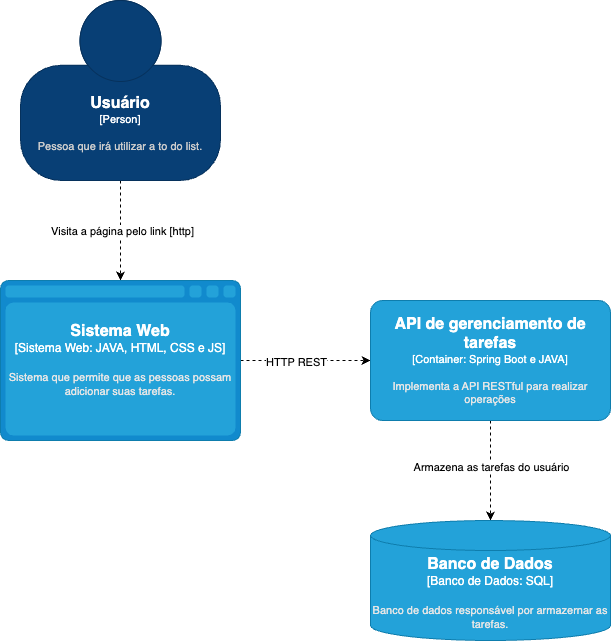

The diagram above was exported from draw.io. Its source (the exported page's mxGraphModel, read from the mxfile embedded in the PNG):
<mxGraphModel dx="624" dy="1087" grid="1" gridSize="10" guides="1" tooltips="1" connect="1" arrows="1" fold="1" page="1" pageScale="1" pageWidth="827" pageHeight="1169" math="0" shadow="0">
  <root>
    <mxCell id="0" />
    <mxCell id="1" parent="0" />
    <mxCell id="k9rLJ6KOhokzgNeZgA8g-2" style="rounded=0;orthogonalLoop=1;jettySize=auto;html=1;exitX=0.5;exitY=1;exitDx=0;exitDy=0;exitPerimeter=0;dashed=1;" parent="1" source="0EG-UirGHJW9NUO9ySqs-1" edge="1">
      <mxGeometry relative="1" as="geometry">
        <mxPoint x="260" y="360" as="targetPoint" />
      </mxGeometry>
    </mxCell>
    <mxCell id="k9rLJ6KOhokzgNeZgA8g-3" value="Visita a página pelo link [http]" style="edgeLabel;html=1;align=center;verticalAlign=middle;resizable=0;points=[];" parent="k9rLJ6KOhokzgNeZgA8g-2" connectable="0" vertex="1">
      <mxGeometry y="1" relative="1" as="geometry">
        <mxPoint as="offset" />
      </mxGeometry>
    </mxCell>
    <object placeholders="1" c4Name="Usuário" c4Type="Person" c4Description="Pessoa que irá utilizar a to do list." label="&lt;font style=&quot;font-size: 16px&quot;&gt;&lt;b&gt;%c4Name%&lt;/b&gt;&lt;/font&gt;&lt;div&gt;[%c4Type%]&lt;/div&gt;&lt;br&gt;&lt;div&gt;&lt;font style=&quot;font-size: 11px&quot;&gt;&lt;font color=&quot;#cccccc&quot;&gt;%c4Description%&lt;/font&gt;&lt;/div&gt;" id="0EG-UirGHJW9NUO9ySqs-1">
      <mxCell style="html=1;fontSize=11;dashed=0;whiteSpace=wrap;fillColor=#083F75;strokeColor=#06315C;fontColor=#ffffff;shape=mxgraph.c4.person2;align=center;metaEdit=1;points=[[0.5,0,0],[1,0.5,0],[1,0.75,0],[0.75,1,0],[0.5,1,0],[0.25,1,0],[0,0.75,0],[0,0.5,0]];resizable=0;" parent="1" vertex="1">
        <mxGeometry x="160" y="80" width="200" height="180" as="geometry" />
      </mxCell>
    </object>
    <mxCell id="YZqTKz16IUYoqBs9Yo0L-6" style="edgeStyle=orthogonalEdgeStyle;rounded=0;orthogonalLoop=1;jettySize=auto;html=1;exitX=1;exitY=0.5;exitDx=0;exitDy=0;exitPerimeter=0;dashed=1;" parent="1" source="YZqTKz16IUYoqBs9Yo0L-1" target="YZqTKz16IUYoqBs9Yo0L-4" edge="1">
      <mxGeometry relative="1" as="geometry" />
    </mxCell>
    <mxCell id="YZqTKz16IUYoqBs9Yo0L-9" value="HTTP REST" style="edgeLabel;html=1;align=center;verticalAlign=middle;resizable=0;points=[];" parent="YZqTKz16IUYoqBs9Yo0L-6" connectable="0" vertex="1">
      <mxGeometry x="-0.1538" y="-1" relative="1" as="geometry">
        <mxPoint as="offset" />
      </mxGeometry>
    </mxCell>
    <object placeholders="1" c4Name="Container name" c4Type="Sistema Web" c4Technology="JAVA, HTML, CSS e JS" c4Description="Sistema que permite que as pessoas possam adicionar suas tarefas." label="&lt;font style=&quot;font-size: 16px&quot;&gt;&lt;b&gt;%c4Type%&lt;/b&gt;&lt;/font&gt;&lt;div&gt;[%c4Type%:&amp;nbsp;%c4Technology%]&lt;/div&gt;&lt;br&gt;&lt;div&gt;&lt;font style=&quot;font-size: 11px&quot;&gt;&lt;font color=&quot;#E6E6E6&quot;&gt;%c4Description%&lt;/font&gt;&lt;/div&gt;" id="YZqTKz16IUYoqBs9Yo0L-1">
      <mxCell style="shape=mxgraph.c4.webBrowserContainer2;whiteSpace=wrap;html=1;boundedLbl=1;rounded=0;labelBackgroundColor=none;strokeColor=#118ACD;fillColor=#23A2D9;strokeColor=#118ACD;strokeColor2=#0E7DAD;fontSize=12;fontColor=#ffffff;align=center;metaEdit=1;points=[[0.5,0,0],[1,0.25,0],[1,0.5,0],[1,0.75,0],[0.5,1,0],[0,0.75,0],[0,0.5,0],[0,0.25,0]];resizable=0;" parent="1" vertex="1">
        <mxGeometry x="140" y="360" width="240" height="160" as="geometry" />
      </mxCell>
    </object>
    <mxCell id="YZqTKz16IUYoqBs9Yo0L-7" style="edgeStyle=orthogonalEdgeStyle;rounded=0;orthogonalLoop=1;jettySize=auto;html=1;exitX=0.5;exitY=1;exitDx=0;exitDy=0;exitPerimeter=0;dashed=1;" parent="1" source="YZqTKz16IUYoqBs9Yo0L-4" target="YZqTKz16IUYoqBs9Yo0L-5" edge="1">
      <mxGeometry relative="1" as="geometry" />
    </mxCell>
    <mxCell id="YZqTKz16IUYoqBs9Yo0L-8" value="Armazena as tarefas do usuário" style="edgeLabel;html=1;align=center;verticalAlign=middle;resizable=0;points=[];" parent="YZqTKz16IUYoqBs9Yo0L-7" connectable="0" vertex="1">
      <mxGeometry x="-0.08" relative="1" as="geometry">
        <mxPoint as="offset" />
      </mxGeometry>
    </mxCell>
    <object placeholders="1" c4Name="API de gerenciamento de tarefas" c4Type="Container" c4Technology="Spring Boot e JAVA" c4Description="Implementa a API RESTful para realizar operações" label="&lt;font style=&quot;font-size: 16px&quot;&gt;&lt;b&gt;%c4Name%&lt;/b&gt;&lt;/font&gt;&lt;div&gt;[%c4Type%: %c4Technology%]&lt;/div&gt;&lt;br&gt;&lt;div&gt;&lt;font style=&quot;font-size: 11px&quot;&gt;&lt;font color=&quot;#E6E6E6&quot;&gt;%c4Description%&lt;/font&gt;&lt;/div&gt;" id="YZqTKz16IUYoqBs9Yo0L-4">
      <mxCell style="rounded=1;whiteSpace=wrap;html=1;fontSize=11;labelBackgroundColor=none;fillColor=#23A2D9;fontColor=#ffffff;align=center;arcSize=10;strokeColor=#0E7DAD;metaEdit=1;resizable=0;points=[[0.25,0,0],[0.5,0,0],[0.75,0,0],[1,0.25,0],[1,0.5,0],[1,0.75,0],[0.75,1,0],[0.5,1,0],[0.25,1,0],[0,0.75,0],[0,0.5,0],[0,0.25,0]];" parent="1" vertex="1">
        <mxGeometry x="510" y="380" width="240" height="120" as="geometry" />
      </mxCell>
    </object>
    <object placeholders="1" c4Name="Banco de Dados" c4Type="Banco de Dados" c4Technology="SQL" c4Description="Banco de dados responsável por armazernar as tarefas." label="&lt;font style=&quot;font-size: 16px&quot;&gt;&lt;b&gt;%c4Type%&lt;/b&gt;&lt;/font&gt;&lt;div&gt;[%c4Type%:&amp;nbsp;%c4Technology%]&lt;/div&gt;&lt;br&gt;&lt;div&gt;&lt;font style=&quot;font-size: 11px&quot;&gt;&lt;font color=&quot;#E6E6E6&quot;&gt;%c4Description%&lt;/font&gt;&lt;/div&gt;" id="YZqTKz16IUYoqBs9Yo0L-5">
      <mxCell style="shape=cylinder3;size=15;whiteSpace=wrap;html=1;boundedLbl=1;rounded=0;labelBackgroundColor=none;fillColor=#23A2D9;fontSize=12;fontColor=#ffffff;align=center;strokeColor=#0E7DAD;metaEdit=1;points=[[0.5,0,0],[1,0.25,0],[1,0.5,0],[1,0.75,0],[0.5,1,0],[0,0.75,0],[0,0.5,0],[0,0.25,0]];resizable=0;" parent="1" vertex="1">
        <mxGeometry x="510" y="600" width="240" height="120" as="geometry" />
      </mxCell>
    </object>
  </root>
</mxGraphModel>